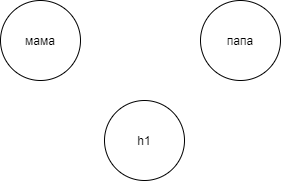

The diagram above was exported from draw.io. Its source (the exported page's mxGraphModel, read from the mxfile embedded in the PNG):
<mxGraphModel dx="744" dy="449" grid="1" gridSize="10" guides="1" tooltips="1" connect="1" arrows="1" fold="1" page="1" pageScale="1" pageWidth="827" pageHeight="1169" math="0" shadow="0">
  <root>
    <mxCell id="0" />
    <mxCell id="1" parent="0" />
    <mxCell id="2" value="h1" style="ellipse;whiteSpace=wrap;html=1;" vertex="1" parent="1">
      <mxGeometry x="334" y="340" width="80" height="80" as="geometry" />
    </mxCell>
    <mxCell id="3" value="мама" style="ellipse;whiteSpace=wrap;html=1;" vertex="1" parent="1">
      <mxGeometry x="230" y="240" width="80" height="80" as="geometry" />
    </mxCell>
    <mxCell id="4" value="папа" style="ellipse;whiteSpace=wrap;html=1;" vertex="1" parent="1">
      <mxGeometry x="430" y="240" width="80" height="80" as="geometry" />
    </mxCell>
  </root>
</mxGraphModel>